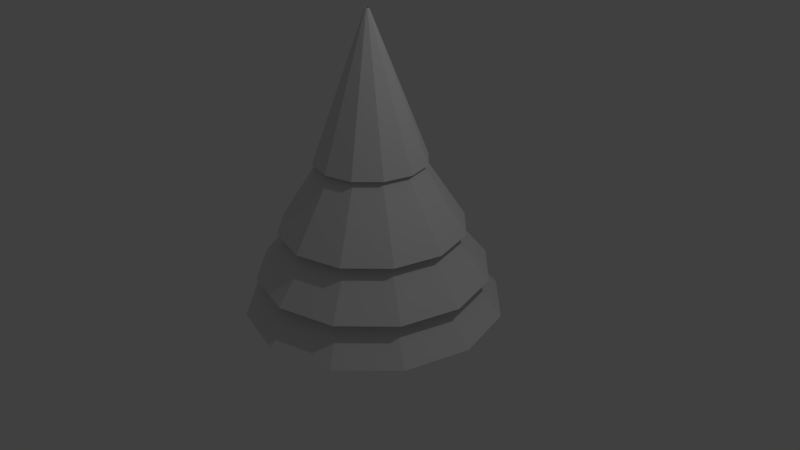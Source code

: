 # Source: tree.blend  (saved by Blender 2.73.0; exported with 4.5.12 LTS)
import bpy
from mathutils import Matrix  # noqa: F401  (used for matrix-valued properties, if any)

bpy.ops.wm.read_factory_settings(use_empty=True)
scene = bpy.context.scene
scene.name = 'Scene'

# ---- collections
col_collection_1 = bpy.data.collections.new('Collection 1'); scene.collection.children.link(col_collection_1)

# ---- world
world_world = bpy.data.worlds.new('World'); scene.world = world_world
world_world.color = (0.05088, 0.05088, 0.05088)
world_world.use_sun_shadow = False
world_world.sun_shadow_jitter_overblur = 0.0
world_world.cycles.sampling_method = 'MANUAL'
world_world.cycles.sample_map_resolution = 256

# ---- cameras
cam_camera = bpy.data.cameras.new('Camera')
cam_camera.clip_end = 100.0
cam_camera.lens = 35.0
cam_camera.sensor_width = 32.0
cam_camera.sensor_height = 18.0
cam_camera.ortho_scale = 7.314
cam_camera.dof.focus_distance = 0.0
cam_camera.dof.aperture_fstop = 128.0

# ---- lights
light_lamp = bpy.data.lights.new('Lamp', 'POINT')
light_lamp.transmission_factor = 0.0
light_lamp.cutoff_distance = 30.0
light_lamp.energy = 100.0
light_lamp.shadow_buffer_clip_start = 1.001
light_lamp.shadow_soft_size = 0.1
light_lamp.shadow_maximum_resolution = 0.006
light_lamp.use_absolute_resolution = True
light_lamp.cycles.use_multiple_importance_sampling = False

# ---- meshes
me_cylinder = bpy.data.meshes.new('Cylinder')
me_cylinder.from_pydata([(0.0, -0.0515, -1.68), (0.0, 1.989, -0.03), (0.015, 1.989, -0.02598), (0.84, -0.0515, -1.455), (0.02598, 1.989, -0.015), (1.455, -0.0515, -0.84), (0.03, 1.989, 4.888e-08), (1.68, -0.0515, 4.888e-08), (0.02598, 1.989, 0.015), (1.455, -0.0515, 0.84), (0.015, 1.989, 0.02598), (0.84, -0.0515, 1.455), (0.0, 1.989, 0.03), (0.0, -0.0515, 1.68), (-0.015, 1.989, 0.02598), (-0.84, -0.0515, 1.455), (-0.02598, 1.989, 0.015), (-1.455, -0.0515, 0.84), (-0.03, 1.989, 4.888e-08), (-1.68, -0.0515, 1.049e-06), (-0.02598, 1.989, -0.015), (-1.455, -0.0515, -0.84), (-0.015, 1.989, -0.02598), (-0.84, -0.0515, -1.455), (0.0, 0.446, -1.512), (0.0, 2.282, -0.027), (0.0135, 2.282, -0.02338), (0.756, 0.446, -1.309), (0.02338, 2.282, -0.0135), (1.309, 0.446, -0.756), (0.027, 2.282, 4.888e-08), (1.512, 0.446, 4.888e-08), (0.02338, 2.282, 0.0135), (1.309, 0.446, 0.756), (0.0135, 2.282, 0.02338), (0.756, 0.446, 1.309), (0.0, 2.282, 0.027), (0.0, 0.446, 1.512), (-0.0135, 2.282, 0.02338), (-0.756, 0.446, 1.309), (-0.02338, 2.282, 0.0135), (-1.309, 0.446, 0.756), (-0.027, 2.282, 4.888e-08), (-1.512, 0.446, 1.049e-06), (-0.02338, 2.282, -0.0135), (-1.309, 0.446, -0.756), (-0.0135, 2.282, -0.02338), (-0.756, 0.446, -1.309), (0.0, 1.041, -1.21), (0.0, 2.877, -0.027), (0.0135, 2.877, -0.02338), (0.6048, 1.041, -1.048), (0.02338, 2.877, -0.0135), (1.048, 1.041, -0.6048), (0.027, 2.877, 4.888e-08), (1.21, 1.041, 4.888e-08), (0.02338, 2.877, 0.0135), (1.048, 1.041, 0.6048), (0.0135, 2.877, 0.02338), (0.6048, 1.041, 1.048), (0.0, 2.877, 0.027), (0.0, 1.041, 1.21), (-0.0135, 2.877, 0.02338), (-0.6048, 1.041, 1.048), (-0.02338, 2.877, 0.0135), (-1.048, 1.041, 0.6048), (-0.027, 2.877, 4.888e-08), (-1.21, 1.041, 1.049e-06), (-0.02338, 2.877, -0.0135), (-1.048, 1.041, -0.6048), (-0.6048, 1.041, -1.048), (-0.0135, 2.877, -0.02338), (0.0, 1.915, -0.7258), (0.0, 3.751, -0.027), (0.0135, 3.751, -0.02338), (0.3629, 1.915, -0.6285), (0.02338, 3.751, -0.0135), (0.6285, 1.915, -0.3629), (0.027, 3.751, 4.888e-08), (0.7258, 1.915, 4.888e-08), (0.02338, 3.751, 0.0135), (0.6285, 1.915, 0.3629), (0.0135, 3.751, 0.02338), (0.3629, 1.915, 0.6285), (0.0, 3.751, 0.027), (0.0, 1.915, 0.7258), (-0.0135, 3.751, 0.02338), (-0.3629, 1.915, 0.6285), (-0.02338, 3.751, 0.0135), (-0.6285, 1.915, 0.3629), (-0.027, 3.751, 4.888e-08), (-0.7258, 1.915, 4.888e-08), (-0.02338, 3.751, -0.0135), (-0.6285, 1.915, -0.3629), (-0.3629, 1.915, -0.6285), (-0.0135, 3.751, -0.02338)], [], [(0, 1, 2, 3), (3, 2, 4, 5), (5, 4, 6, 7), (7, 6, 8, 9), (9, 8, 10, 11), (11, 10, 12, 13), (13, 12, 14, 15), (15, 14, 16, 17), (17, 16, 18, 19), (19, 18, 20, 21), (1, 0, 23, 22), (21, 20, 22, 23), (24, 25, 26, 27), (27, 26, 28, 29), (29, 28, 30, 31), (31, 30, 32, 33), (33, 32, 34, 35), (35, 34, 36, 37), (37, 36, 38, 39), (39, 38, 40, 41), (41, 40, 42, 43), (43, 42, 44, 45), (47, 46, 25, 24), (45, 44, 46, 47), (48, 49, 50, 51), (51, 50, 52, 53), (53, 52, 54, 55), (55, 54, 56, 57), (57, 56, 58, 59), (59, 58, 60, 61), (61, 60, 62, 63), (63, 62, 64, 65), (65, 64, 66, 67), (67, 66, 68, 69), (70, 71, 49, 48), (69, 68, 71, 70), (72, 73, 74, 75), (75, 74, 76, 77), (77, 76, 78, 79), (79, 78, 80, 81), (81, 80, 82, 83), (83, 82, 84, 85), (85, 84, 86, 87), (87, 86, 88, 89), (89, 88, 90, 91), (91, 90, 92, 93), (94, 95, 73, 72), (93, 92, 95, 94), (16, 14, 12, 10, 8, 6, 4, 2, 1, 22, 20, 18), (32, 30, 28, 26, 25, 46, 44, 42, 40, 38, 36, 34)])
_uv = me_cylinder.uv_layers.new(name='UVMap')
_uv.uv.foreach_set('vector', [0.9028, 0.9018, 0.5144, 0.5124, 0.5186, 0.5036, 1.05, 0.6468, 1.05, 0.6468, 0.5186, 0.5036, 0.5182, 0.4939, 1.05, 0.3535, 1.05, 0.3535, 0.5182, 0.4939, 0.5129, 0.4857, 0.9031, 0.0986, 0.9031, 0.0986, 0.5129, 0.4857, 0.5043, 0.4814, 0.6483, -0.04918, 0.6483, -0.04918, 0.5043, 0.4814, 0.4945, 0.4819, 0.3536, -0.04987, 0.3536, -0.04987, 0.4945, 0.4819, 0.4864, 0.4873, 0.09803, 0.09702, 0.09803, 0.09702, 0.4864, 0.4873, 0.482, 0.496, -0.04972, 0.3521, -0.04972, 0.3521, 0.482, 0.496, 0.4826, 0.5058, -0.04989, 0.647, -0.04989, 0.647, 0.4826, 0.5058, 0.4879, 0.5139, 0.09753, 0.9023, 0.09753, 0.9023, 0.4879, 0.5139, 0.4966, 0.5183, 0.3529, 1.05, 0.5144, 0.5124, 0.9028, 0.9018, 0.6477, 1.049, 0.5063, 0.5178, 0.3529, 1.05, 0.4966, 0.5183, 0.5063, 0.5178, 0.6477, 1.049, 0.9028, 0.9018, 0.5144, 0.5124, 0.5186, 0.5036, 1.05, 0.6468, 1.05, 0.6468, 0.5186, 0.5036, 0.5182, 0.4939, 1.05, 0.3535, 1.05, 0.3535, 0.5182, 0.4939, 0.5129, 0.4857, 0.9031, 0.0986, 0.9031, 0.0986, 0.5129, 0.4857, 0.5043, 0.4814, 0.6483, -0.04918, 0.6483, -0.04918, 0.5043, 0.4814, 0.4945, 0.4819, 0.3536, -0.04987, 0.3536, -0.04987, 0.4945, 0.4819, 0.4864, 0.4873, 0.09803, 0.09702, 0.09803, 0.09702, 0.4864, 0.4873, 0.482, 0.496, -0.04972, 0.3521, -0.04972, 0.3521, 0.482, 0.496, 0.4826, 0.5058, -0.04989, 0.647, -0.04989, 0.647, 0.4826, 0.5058, 0.4879, 0.5139, 0.09753, 0.9023, 0.09753, 0.9023, 0.4879, 0.5139, 0.4966, 0.5183, 0.3529, 1.05, 0.6477, 1.049, 0.5063, 0.5178, 0.5144, 0.5124, 0.9028, 0.9018, 0.3529, 1.05, 0.4966, 0.5183, 0.5063, 0.5178, 0.6477, 1.049, 0.9028, 0.9018, 0.5144, 0.5124, 0.5186, 0.5036, 1.05, 0.6468, 1.05, 0.6468, 0.5186, 0.5036, 0.5182, 0.4939, 1.05, 0.3535, 1.05, 0.3535, 0.5182, 0.4939, 0.5129, 0.4857, 0.9031, 0.0986, 0.9031, 0.0986, 0.5129, 0.4857, 0.5043, 0.4814, 0.6483, -0.04918, 0.6483, -0.04918, 0.5043, 0.4814, 0.4945, 0.4819, 0.3536, -0.04987, 0.3536, -0.04987, 0.4945, 0.4819, 0.4864, 0.4873, 0.09803, 0.09702, 0.09803, 0.09702, 0.4864, 0.4873, 0.482, 0.496, -0.04972, 0.3521, -0.04972, 0.3521, 0.482, 0.496, 0.4826, 0.5058, -0.04989, 0.647, -0.04989, 0.647, 0.4826, 0.5058, 0.4879, 0.5139, 0.09753, 0.9023, 0.09753, 0.9023, 0.4879, 0.5139, 0.4966, 0.5183, 0.3529, 1.05, 0.6477, 1.049, 0.5063, 0.5178, 0.5144, 0.5124, 0.9028, 0.9018, 0.3529, 1.05, 0.4966, 0.5183, 0.5063, 0.5178, 0.6477, 1.049, 0.9028, 0.9018, 0.5144, 0.5124, 0.5186, 0.5036, 1.05, 0.6468, 1.05, 0.6468, 0.5186, 0.5036, 0.5182, 0.4939, 1.05, 0.3535, 1.05, 0.3535, 0.5182, 0.4939, 0.5129, 0.4857, 0.9031, 0.0986, 0.9031, 0.0986, 0.5129, 0.4857, 0.5043, 0.4814, 0.6483, -0.04918, 0.6483, -0.04918, 0.5043, 0.4814, 0.4945, 0.4819, 0.3536, -0.04987, 0.3536, -0.04987, 0.4945, 0.4819, 0.4864, 0.4873, 0.09803, 0.09702, 0.09803, 0.09702, 0.4864, 0.4873, 0.482, 0.496, -0.04972, 0.3521, -0.04972, 0.3521, 0.482, 0.496, 0.4826, 0.5058, -0.04989, 0.647, -0.04989, 0.647, 0.4826, 0.5058, 0.4879, 0.5139, 0.09753, 0.9023, 0.09753, 0.9023, 0.4879, 0.5139, 0.4966, 0.5183, 0.3529, 1.05, 0.6477, 1.049, 0.5063, 0.5178, 0.5144, 0.5124, 0.9028, 0.9018, 0.3529, 1.05, 0.4966, 0.5183, 0.5063, 0.5178, 0.6477, 1.049, 0.4826, 0.5058, 0.482, 0.496, 0.4864, 0.4873, 0.4945, 0.4819, 0.5043, 0.4814, 0.5129, 0.4857, 0.5182, 0.4939, 0.5186, 0.5036, 0.5144, 0.5124, 0.5063, 0.5178, 0.4966, 0.5183, 0.4879, 0.5139, 0.5043, 0.4814, 0.5129, 0.4857, 0.5182, 0.4939, 0.5186, 0.5036, 0.5144, 0.5124, 0.5063, 0.5178, 0.4966, 0.5183, 0.4879, 0.5139, 0.4826, 0.5058, 0.482, 0.496, 0.4864, 0.4873, 0.4945, 0.4819])
me_cylinder.use_remesh_preserve_volume = False
me_cylinder.use_remesh_preserve_attributes = False
me_cylinder.use_mirror_vertex_groups = False
me_cylinder.update()

# ---- objects
ob_cylinder = bpy.data.objects.new('Cylinder', me_cylinder)
ob_lamp = bpy.data.objects.new('Lamp', light_lamp)
ob_camera = bpy.data.objects.new('Camera', cam_camera)

# ---- transforms, parenting, visibility, modifiers, constraints
ob_cylinder.location = (0.0, 0.0, -0.6)
ob_cylinder.rotation_euler = (1.571, -0.0, 0.0)
ob_cylinder.lineart.crease_threshold = 0.0
ob_lamp.location = (4.076, 1.005, 5.904)
ob_lamp.rotation_euler = (0.6503, 0.05522, 1.866)
ob_lamp.lock_rotations_4d = False
ob_lamp.empty_display_type = 'ARROWS'
ob_lamp.color = (0.0, 0.0, 0.0, 0.0)
ob_lamp.lineart.crease_threshold = 0.0
ob_camera.location = (7.481, -6.508, 5.344)
ob_camera.rotation_euler = (1.109, 0.01082, 0.8149)
ob_camera.lock_rotations_4d = False
ob_camera.empty_display_type = 'ARROWS'
ob_camera.color = (0.0, 0.0, 0.0, 0.0)
ob_camera.display_type = 'WIRE'
ob_camera.lineart.crease_threshold = 0.0

# ---- collection membership
col_collection_1.objects.link(ob_cylinder)
col_collection_1.objects.link(ob_lamp)
col_collection_1.objects.link(ob_camera)

# ---- scene / render settings (as saved in the file)
scene.camera = ob_camera
scene.frame_start = 1; scene.frame_end = 250; scene.frame_set(1)
scene.render.engine = 'BLENDER_EEVEE_NEXT'
scene.render.resolution_percentage = 50
scene.render.dither_intensity = 0.0
scene.cycles.use_denoising = False
scene.cycles.samples = 10
scene.cycles.sampling_pattern = 'TABULATED_SOBOL'
scene.cycles.light_sampling_threshold = 0.0
scene.cycles.use_adaptive_sampling = False
scene.cycles.use_light_tree = False
scene.cycles.blur_glossy = 0.0
scene.cycles.pixel_filter_type = 'GAUSSIAN'
scene.cycles.sample_clamp_indirect = 0.0
scene.view_settings.view_transform = 'Standard'
bpy.context.view_layer.update()
